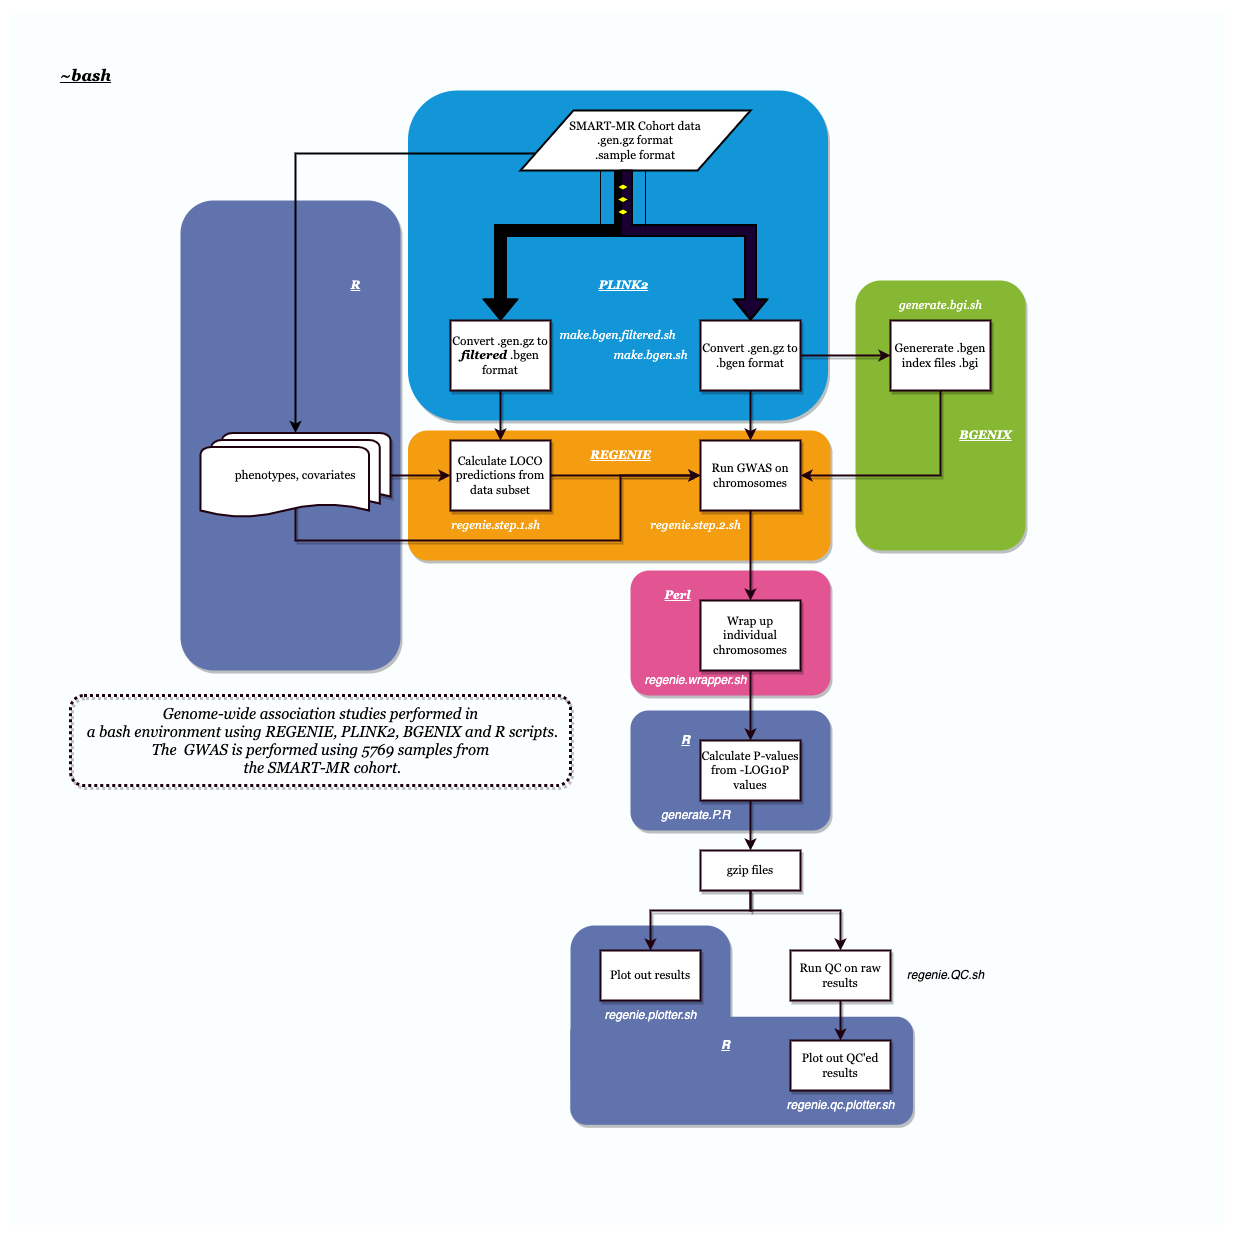

The diagram above was exported from draw.io. Its source (the exported page's mxGraphModel, read from the mxfile embedded in the PNG):
<mxGraphModel dx="1846" dy="1781" grid="1" gridSize="10" guides="1" tooltips="1" connect="1" arrows="1" fold="1" page="1" pageScale="1" pageWidth="850" pageHeight="1100" background="none" math="0" shadow="0">
  <root>
    <mxCell id="0" />
    <mxCell id="1" parent="0" />
    <mxCell id="tp_FHZZYY3tg1q9kBMh7-71" value="" style="whiteSpace=wrap;html=1;aspect=fixed;strokeWidth=20;fontFamily=Georgia;fontColor=#000000;fillColor=#FAFEFF;strokeColor=none;sketch=0;" parent="1" vertex="1">
      <mxGeometry x="-330.39" y="-90" width="1215" height="1215" as="geometry" />
    </mxCell>
    <mxCell id="tp_FHZZYY3tg1q9kBMh7-68" value="" style="whiteSpace=wrap;html=1;fontFamily=Georgia;fontColor=none;fillColor=#6173AD;strokeColor=none;sketch=0;glass=0;shadow=1;rounded=1;" parent="1" vertex="1">
      <mxGeometry x="230" y="825" width="160" height="175" as="geometry" />
    </mxCell>
    <mxCell id="tp_FHZZYY3tg1q9kBMh7-67" value="" style="whiteSpace=wrap;html=1;fontFamily=Georgia;fontColor=none;fillColor=#6173AD;strokeColor=none;sketch=0;glass=0;shadow=1;rounded=1;" parent="1" vertex="1">
      <mxGeometry x="290" y="610" width="200" height="120" as="geometry" />
    </mxCell>
    <mxCell id="tp_FHZZYY3tg1q9kBMh7-63" value="" style="whiteSpace=wrap;html=1;fontFamily=Georgia;fontColor=#000000;fillColor=#F59D10;strokeColor=none;sketch=0;glass=0;shadow=1;rounded=1;" parent="1" vertex="1">
      <mxGeometry x="67.5" y="330" width="422.5" height="130" as="geometry" />
    </mxCell>
    <mxCell id="tp_FHZZYY3tg1q9kBMh7-60" value="" style="whiteSpace=wrap;html=1;fontFamily=Georgia;fontColor=#000000;fillColor=#86B833;strokeColor=none;sketch=0;rounded=1;glass=0;shadow=1;" parent="1" vertex="1">
      <mxGeometry x="515" y="180" width="170" height="270" as="geometry" />
    </mxCell>
    <mxCell id="tp_FHZZYY3tg1q9kBMh7-56" value="" style="whiteSpace=wrap;html=1;fontFamily=Georgia;fontColor=none;fillColor=#6173AD;strokeColor=none;sketch=0;glass=0;shadow=1;rounded=1;" parent="1" vertex="1">
      <mxGeometry x="-160" y="100" width="220" height="470" as="geometry" />
    </mxCell>
    <mxCell id="tp_FHZZYY3tg1q9kBMh7-55" value="" style="whiteSpace=wrap;html=1;fillColor=#1396D8;strokeColor=none;fontFamily=Georgia;sketch=0;glass=0;shadow=1;rounded=1;" parent="1" vertex="1">
      <mxGeometry x="67.5" y="-10" width="420" height="330" as="geometry" />
    </mxCell>
    <mxCell id="tp_FHZZYY3tg1q9kBMh7-54" style="edgeStyle=orthogonalEdgeStyle;orthogonalLoop=1;jettySize=auto;html=1;strokeColor=default;strokeWidth=2;fillColor=#000000;exitX=0;exitY=0.75;exitDx=0;exitDy=0;fontFamily=Georgia;rounded=0;sketch=0;" parent="1" source="tp_FHZZYY3tg1q9kBMh7-1" target="tp_FHZZYY3tg1q9kBMh7-24" edge="1">
      <mxGeometry relative="1" as="geometry" />
    </mxCell>
    <mxCell id="tp_FHZZYY3tg1q9kBMh7-1" value="&lt;font&gt;SMART-MR Cohort data&lt;br&gt;.gen.gz format&lt;br&gt;.sample format&lt;/font&gt;" style="shape=parallelogram;html=1;strokeWidth=2;perimeter=parallelogramPerimeter;whiteSpace=wrap;arcSize=12;size=0.23;fontFamily=Georgia;strokeColor=default;sketch=0;" parent="1" vertex="1">
      <mxGeometry x="180" y="10" width="230" height="60" as="geometry" />
    </mxCell>
    <mxCell id="tp_FHZZYY3tg1q9kBMh7-3" value="" style="shape=flexArrow;endArrow=classic;html=1;strokeWidth=2;strokeColor=default;fillColor=#000000;entryX=0.5;entryY=0;entryDx=0;entryDy=0;fontFamily=Georgia;rounded=0;sketch=0;" parent="1" target="tp_FHZZYY3tg1q9kBMh7-4" edge="1">
      <mxGeometry width="50" height="50" relative="1" as="geometry">
        <mxPoint x="280" y="70" as="sourcePoint" />
        <mxPoint x="280" y="140" as="targetPoint" />
        <Array as="points">
          <mxPoint x="280" y="130" />
          <mxPoint x="160" y="130" />
        </Array>
      </mxGeometry>
    </mxCell>
    <mxCell id="tp_FHZZYY3tg1q9kBMh7-14" value="" style="edgeStyle=orthogonalEdgeStyle;orthogonalLoop=1;jettySize=auto;html=1;strokeColor=#1F000F;strokeWidth=2;fillColor=#000000;fontFamily=Georgia;rounded=0;sketch=0;shadow=1;" parent="1" source="tp_FHZZYY3tg1q9kBMh7-4" target="tp_FHZZYY3tg1q9kBMh7-11" edge="1">
      <mxGeometry relative="1" as="geometry" />
    </mxCell>
    <mxCell id="tp_FHZZYY3tg1q9kBMh7-4" value="Convert .gen.gz to &lt;i&gt;&lt;b&gt;filtered&lt;/b&gt; &lt;/i&gt;.bgen format" style="whiteSpace=wrap;html=1;absoluteArcSize=1;arcSize=14;strokeWidth=2;fillColor=#FFFFFF;fontFamily=Georgia;strokeColor=#1F000F;sketch=0;shadow=1;" parent="1" vertex="1">
      <mxGeometry x="110" y="220" width="100" height="70" as="geometry" />
    </mxCell>
    <mxCell id="tp_FHZZYY3tg1q9kBMh7-15" value="" style="edgeStyle=orthogonalEdgeStyle;orthogonalLoop=1;jettySize=auto;html=1;strokeColor=#1F000F;strokeWidth=2;fillColor=#000000;fontFamily=Georgia;rounded=0;sketch=0;shadow=1;" parent="1" source="tp_FHZZYY3tg1q9kBMh7-6" target="tp_FHZZYY3tg1q9kBMh7-12" edge="1">
      <mxGeometry relative="1" as="geometry" />
    </mxCell>
    <mxCell id="tp_FHZZYY3tg1q9kBMh7-18" style="edgeStyle=orthogonalEdgeStyle;orthogonalLoop=1;jettySize=auto;html=1;strokeColor=#1F000F;strokeWidth=2;fillColor=#000000;fontFamily=Georgia;rounded=0;sketch=0;shadow=1;" parent="1" source="tp_FHZZYY3tg1q9kBMh7-6" target="tp_FHZZYY3tg1q9kBMh7-9" edge="1">
      <mxGeometry relative="1" as="geometry" />
    </mxCell>
    <mxCell id="tp_FHZZYY3tg1q9kBMh7-6" value="Convert .gen.gz to .bgen format" style="whiteSpace=wrap;html=1;absoluteArcSize=1;arcSize=14;strokeWidth=2;fillColor=#FFFFFF;fontFamily=Georgia;strokeColor=#1F000F;sketch=0;shadow=1;" parent="1" vertex="1">
      <mxGeometry x="360" y="220" width="100" height="70" as="geometry" />
    </mxCell>
    <mxCell id="tp_FHZZYY3tg1q9kBMh7-7" value="" style="shape=flexArrow;endArrow=classic;html=1;strokeWidth=2;strokeColor=default;fillColor=#190033;entryX=0.5;entryY=0;entryDx=0;entryDy=0;exitX=0.461;exitY=0.983;exitDx=0;exitDy=0;exitPerimeter=0;fontFamily=Georgia;rounded=0;sketch=0;" parent="1" source="tp_FHZZYY3tg1q9kBMh7-1" target="tp_FHZZYY3tg1q9kBMh7-6" edge="1">
      <mxGeometry width="50" height="50" relative="1" as="geometry">
        <mxPoint x="290" y="80" as="sourcePoint" />
        <mxPoint x="170" y="230" as="targetPoint" />
        <Array as="points">
          <mxPoint x="286" y="130" />
          <mxPoint x="410" y="130" />
        </Array>
      </mxGeometry>
    </mxCell>
    <mxCell id="tp_FHZZYY3tg1q9kBMh7-19" style="edgeStyle=orthogonalEdgeStyle;orthogonalLoop=1;jettySize=auto;html=1;entryX=1;entryY=0.5;entryDx=0;entryDy=0;strokeColor=#1F000F;strokeWidth=2;fillColor=#000000;fontFamily=Georgia;rounded=0;sketch=0;shadow=1;" parent="1" source="tp_FHZZYY3tg1q9kBMh7-9" target="tp_FHZZYY3tg1q9kBMh7-12" edge="1">
      <mxGeometry relative="1" as="geometry">
        <Array as="points">
          <mxPoint x="600" y="375" />
        </Array>
      </mxGeometry>
    </mxCell>
    <mxCell id="tp_FHZZYY3tg1q9kBMh7-9" value="Genererate .bgen index files .bgi" style="whiteSpace=wrap;html=1;absoluteArcSize=1;arcSize=14;strokeWidth=2;fillColor=#FFFFFF;fontFamily=Georgia;strokeColor=#1F000F;sketch=0;shadow=1;" parent="1" vertex="1">
      <mxGeometry x="550" y="220" width="100" height="70" as="geometry" />
    </mxCell>
    <mxCell id="tp_FHZZYY3tg1q9kBMh7-17" style="edgeStyle=orthogonalEdgeStyle;orthogonalLoop=1;jettySize=auto;html=1;entryX=0;entryY=0.5;entryDx=0;entryDy=0;strokeColor=#1F000F;strokeWidth=2;fillColor=#000000;fontFamily=Georgia;rounded=0;sketch=0;shadow=1;" parent="1" source="tp_FHZZYY3tg1q9kBMh7-11" target="tp_FHZZYY3tg1q9kBMh7-12" edge="1">
      <mxGeometry relative="1" as="geometry" />
    </mxCell>
    <mxCell id="tp_FHZZYY3tg1q9kBMh7-11" value="Calculate LOCO predictions from data subset" style="whiteSpace=wrap;html=1;absoluteArcSize=1;arcSize=14;strokeWidth=2;fillColor=#FFFFFF;fontFamily=Georgia;strokeColor=#1F000F;sketch=0;shadow=1;" parent="1" vertex="1">
      <mxGeometry x="110" y="340" width="100" height="70" as="geometry" />
    </mxCell>
    <mxCell id="tp_FHZZYY3tg1q9kBMh7-12" value="Run GWAS on chromosomes" style="whiteSpace=wrap;html=1;absoluteArcSize=1;arcSize=14;strokeWidth=2;fillColor=#FFFFFF;fontFamily=Georgia;strokeColor=#1F000F;sketch=0;shadow=1;" parent="1" vertex="1">
      <mxGeometry x="360" y="340" width="100" height="70" as="geometry" />
    </mxCell>
    <mxCell id="tp_FHZZYY3tg1q9kBMh7-28" value="" style="edgeStyle=orthogonalEdgeStyle;orthogonalLoop=1;jettySize=auto;html=1;strokeColor=#1F000F;strokeWidth=2;fillColor=#000000;fontFamily=Georgia;rounded=0;sketch=0;shadow=1;" parent="1" source="tp_FHZZYY3tg1q9kBMh7-22" target="tp_FHZZYY3tg1q9kBMh7-27" edge="1">
      <mxGeometry relative="1" as="geometry" />
    </mxCell>
    <mxCell id="tp_FHZZYY3tg1q9kBMh7-22" value="Calculate P-values from -LOG10P values" style="whiteSpace=wrap;html=1;absoluteArcSize=1;arcSize=14;strokeWidth=2;fillColor=#FFFFFF;fontFamily=Georgia;strokeColor=#1F000F;sketch=0;shadow=1;" parent="1" vertex="1">
      <mxGeometry x="360" y="640" width="100" height="60" as="geometry" />
    </mxCell>
    <mxCell id="tp_FHZZYY3tg1q9kBMh7-25" value="" style="edgeStyle=orthogonalEdgeStyle;orthogonalLoop=1;jettySize=auto;html=1;strokeColor=#1F000F;strokeWidth=2;fillColor=#000000;fontFamily=Georgia;rounded=0;sketch=0;shadow=1;" parent="1" source="tp_FHZZYY3tg1q9kBMh7-24" target="tp_FHZZYY3tg1q9kBMh7-11" edge="1">
      <mxGeometry relative="1" as="geometry" />
    </mxCell>
    <mxCell id="tp_FHZZYY3tg1q9kBMh7-65" style="edgeStyle=orthogonalEdgeStyle;orthogonalLoop=1;jettySize=auto;html=1;entryX=0;entryY=0.5;entryDx=0;entryDy=0;strokeColor=#1F000F;strokeWidth=2;fontFamily=Georgia;fontColor=#000000;fillColor=#000000;exitX=0.5;exitY=0.771;exitDx=0;exitDy=0;exitPerimeter=0;rounded=0;sketch=0;shadow=1;" parent="1" source="tp_FHZZYY3tg1q9kBMh7-24" target="tp_FHZZYY3tg1q9kBMh7-12" edge="1">
      <mxGeometry relative="1" as="geometry">
        <Array as="points">
          <mxPoint x="-45" y="440" />
          <mxPoint x="280" y="440" />
          <mxPoint x="280" y="375" />
        </Array>
      </mxGeometry>
    </mxCell>
    <mxCell id="tp_FHZZYY3tg1q9kBMh7-24" value="phenotypes, covariates" style="strokeWidth=2;html=1;shape=mxgraph.flowchart.multi-document;whiteSpace=wrap;fillColor=#FFFFFF;fontFamily=Georgia;strokeColor=#1F000F;sketch=0;shadow=1;" parent="1" vertex="1">
      <mxGeometry x="-140" y="332.5" width="190" height="85" as="geometry" />
    </mxCell>
    <mxCell id="tp_FHZZYY3tg1q9kBMh7-30" value="" style="edgeStyle=orthogonalEdgeStyle;orthogonalLoop=1;jettySize=auto;html=1;strokeColor=#1F000F;strokeWidth=2;fillColor=#000000;fontFamily=Georgia;entryX=0.5;entryY=0;entryDx=0;entryDy=0;rounded=0;sketch=0;shadow=1;" parent="1" source="tp_FHZZYY3tg1q9kBMh7-27" target="tp_FHZZYY3tg1q9kBMh7-29" edge="1">
      <mxGeometry relative="1" as="geometry">
        <mxPoint x="310" y="830" as="targetPoint" />
        <Array as="points">
          <mxPoint x="410" y="810" />
          <mxPoint x="310" y="810" />
        </Array>
      </mxGeometry>
    </mxCell>
    <mxCell id="tp_FHZZYY3tg1q9kBMh7-35" style="edgeStyle=orthogonalEdgeStyle;orthogonalLoop=1;jettySize=auto;html=1;entryX=0.5;entryY=0;entryDx=0;entryDy=0;strokeColor=#1F000F;strokeWidth=2;fillColor=#000000;exitX=0.5;exitY=1;exitDx=0;exitDy=0;fontFamily=Georgia;rounded=0;sketch=0;shadow=1;" parent="1" source="tp_FHZZYY3tg1q9kBMh7-27" target="tp_FHZZYY3tg1q9kBMh7-31" edge="1">
      <mxGeometry relative="1" as="geometry">
        <Array as="points">
          <mxPoint x="410" y="810" />
          <mxPoint x="500" y="810" />
        </Array>
      </mxGeometry>
    </mxCell>
    <mxCell id="tp_FHZZYY3tg1q9kBMh7-27" value="gzip files" style="whiteSpace=wrap;html=1;absoluteArcSize=1;arcSize=14;strokeWidth=2;fillColor=#FFFFFF;fontFamily=Georgia;strokeColor=#1F000F;sketch=0;shadow=1;" parent="1" vertex="1">
      <mxGeometry x="360" y="750" width="100" height="40" as="geometry" />
    </mxCell>
    <mxCell id="tp_FHZZYY3tg1q9kBMh7-29" value="Plot out results" style="whiteSpace=wrap;html=1;absoluteArcSize=1;arcSize=14;strokeWidth=2;fillColor=#FFFFFF;fontFamily=Georgia;strokeColor=#1F000F;sketch=0;shadow=1;" parent="1" vertex="1">
      <mxGeometry x="260" y="850" width="100" height="50" as="geometry" />
    </mxCell>
    <mxCell id="tp_FHZZYY3tg1q9kBMh7-31" value="Run QC on raw results" style="whiteSpace=wrap;html=1;absoluteArcSize=1;arcSize=14;strokeWidth=2;fillColor=#FFFFFF;fontFamily=Georgia;strokeColor=#1F000F;sketch=0;shadow=1;" parent="1" vertex="1">
      <mxGeometry x="450" y="850" width="100" height="50" as="geometry" />
    </mxCell>
    <mxCell id="tp_FHZZYY3tg1q9kBMh7-37" value="&lt;i&gt;&lt;b&gt;&lt;u&gt;PLINK2&lt;/u&gt;&lt;/b&gt;&lt;/i&gt;" style="text;html=1;align=center;verticalAlign=middle;resizable=0;points=[];autosize=1;strokeColor=none;fillColor=none;fontFamily=Georgia;sketch=0;shadow=1;fontColor=#FFFFFF;" parent="1" vertex="1">
      <mxGeometry x="247.5" y="170" width="70" height="30" as="geometry" />
    </mxCell>
    <mxCell id="tp_FHZZYY3tg1q9kBMh7-38" value="" style="verticalLabelPosition=bottom;verticalAlign=top;html=1;shape=mxgraph.flowchart.parallel_mode;pointerEvents=1;fillColor=#FFFFFF;rotation=90;fontFamily=Georgia;strokeColor=default;sketch=0;" parent="1" vertex="1">
      <mxGeometry x="253.21000000000004" y="76.47999999999999" width="58.59" height="45" as="geometry" />
    </mxCell>
    <mxCell id="tp_FHZZYY3tg1q9kBMh7-59" value="&lt;b style=&quot;&quot;&gt;&lt;i&gt;&lt;u&gt;R&lt;/u&gt;&lt;/i&gt;&lt;/b&gt;" style="text;html=1;align=center;verticalAlign=middle;resizable=0;points=[];autosize=1;strokeColor=none;fillColor=none;fontFamily=Georgia;fontColor=#FFFFFF;sketch=0;shadow=1;" parent="1" vertex="1">
      <mxGeometry y="170" width="30" height="30" as="geometry" />
    </mxCell>
    <mxCell id="tp_FHZZYY3tg1q9kBMh7-62" value="&lt;i&gt;&lt;b&gt;&lt;u&gt;BGENIX&lt;/u&gt;&lt;/b&gt;&lt;/i&gt;" style="text;html=1;align=center;verticalAlign=middle;resizable=0;points=[];autosize=1;strokeColor=none;fillColor=none;fontFamily=Georgia;fontColor=#FFFFFF;sketch=0;shadow=1;" parent="1" vertex="1">
      <mxGeometry x="605" y="320" width="80" height="30" as="geometry" />
    </mxCell>
    <mxCell id="tp_FHZZYY3tg1q9kBMh7-66" value="&lt;i&gt;&lt;b&gt;&lt;u&gt;REGENIE&lt;/u&gt;&lt;/b&gt;&lt;/i&gt;" style="text;html=1;align=center;verticalAlign=middle;resizable=0;points=[];autosize=1;strokeColor=none;fillColor=none;fontFamily=Georgia;fontColor=#FFFFFF;sketch=0;shadow=1;" parent="1" vertex="1">
      <mxGeometry x="240" y="340" width="80" height="30" as="geometry" />
    </mxCell>
    <mxCell id="tp_FHZZYY3tg1q9kBMh7-72" value="&lt;i&gt;&lt;b&gt;&lt;u&gt;&lt;font style=&quot;font-size: 16px;&quot;&gt;~bash&lt;/font&gt;&lt;/u&gt;&lt;/b&gt;&lt;/i&gt;" style="text;html=1;align=center;verticalAlign=middle;resizable=0;points=[];autosize=1;strokeColor=none;fillColor=none;fontFamily=Georgia;fontColor=#000000;sketch=0;" parent="1" vertex="1">
      <mxGeometry x="-290" y="-40" width="70" height="30" as="geometry" />
    </mxCell>
    <mxCell id="tp_FHZZYY3tg1q9kBMh7-73" value="" style="whiteSpace=wrap;html=1;fontFamily=Georgia;fontColor=none;fillColor=#6173AD;strokeColor=none;rotation=90;sketch=0;glass=0;shadow=1;rounded=1;" parent="1" vertex="1">
      <mxGeometry x="347.11" y="798.87" width="108.11" height="342.81" as="geometry" />
    </mxCell>
    <mxCell id="tp_FHZZYY3tg1q9kBMh7-34" value="Plot out QC'ed results" style="whiteSpace=wrap;html=1;absoluteArcSize=1;arcSize=14;strokeWidth=2;fillColor=#FFFFFF;fontFamily=Georgia;strokeColor=#1F000F;sketch=0;shadow=1;" parent="1" vertex="1">
      <mxGeometry x="450" y="940" width="100" height="50" as="geometry" />
    </mxCell>
    <mxCell id="tp_FHZZYY3tg1q9kBMh7-36" value="" style="edgeStyle=orthogonalEdgeStyle;orthogonalLoop=1;jettySize=auto;html=1;strokeColor=#1F000F;strokeWidth=2;fillColor=#000000;fontFamily=Georgia;rounded=0;sketch=0;shadow=1;" parent="1" source="tp_FHZZYY3tg1q9kBMh7-31" target="tp_FHZZYY3tg1q9kBMh7-34" edge="1">
      <mxGeometry relative="1" as="geometry" />
    </mxCell>
    <mxCell id="tp_FHZZYY3tg1q9kBMh7-74" value="&lt;font style=&quot;font-size: 15px;&quot;&gt;&lt;i&gt;Genome-wide association studies performed in&lt;br&gt;&lt;font style=&quot;font-size: 15px;&quot;&gt;&amp;nbsp;a bash environment using REGENIE, PLINK2, BGENIX and R scripts. &lt;br&gt;&lt;/font&gt;The&amp;nbsp; GWAS is performed using 5769 samples from&lt;br&gt;&amp;nbsp;the SMART-MR cohort.&lt;/i&gt;&lt;/font&gt;" style="text;html=1;align=center;verticalAlign=middle;resizable=0;points=[];autosize=1;strokeColor=#1F000F;fillColor=none;fontFamily=Georgia;dashed=1;dashPattern=1 1;sketch=0;strokeWidth=3;rounded=1;shadow=1;" parent="1" vertex="1">
      <mxGeometry x="-270" y="595" width="500" height="90" as="geometry" />
    </mxCell>
    <mxCell id="tp_FHZZYY3tg1q9kBMh7-79" value="make.bgen.filtered.sh" style="text;html=1;align=center;verticalAlign=middle;resizable=0;points=[];autosize=1;strokeColor=none;fillColor=none;fontFamily=Georgia;sketch=0;shadow=1;fontStyle=2;fontColor=#FFFFFF;" parent="1" vertex="1">
      <mxGeometry x="207.11" y="220" width="140" height="30" as="geometry" />
    </mxCell>
    <mxCell id="tp_FHZZYY3tg1q9kBMh7-80" value="make.bgen.sh" style="text;html=1;align=center;verticalAlign=middle;resizable=0;points=[];autosize=1;strokeColor=none;fillColor=none;fontFamily=Georgia;sketch=0;shadow=1;fontStyle=2;fontColor=#FFFFFF;" parent="1" vertex="1">
      <mxGeometry x="260" y="240" width="100" height="30" as="geometry" />
    </mxCell>
    <mxCell id="tp_FHZZYY3tg1q9kBMh7-81" value="generate.bgi.sh" style="text;html=1;align=center;verticalAlign=middle;resizable=0;points=[];autosize=1;strokeColor=none;fillColor=none;fontFamily=Georgia;sketch=0;shadow=1;fontStyle=2;fontColor=#FFFFFF;" parent="1" vertex="1">
      <mxGeometry x="545" y="190" width="110" height="30" as="geometry" />
    </mxCell>
    <mxCell id="tp_FHZZYY3tg1q9kBMh7-82" value="regenie.step.1.sh" style="text;html=1;align=center;verticalAlign=middle;resizable=0;points=[];autosize=1;strokeColor=none;fillColor=none;fontFamily=Georgia;sketch=0;shadow=1;fontStyle=2;fontColor=#FFFFFF;" parent="1" vertex="1">
      <mxGeometry x="100" y="410" width="110" height="30" as="geometry" />
    </mxCell>
    <mxCell id="tp_FHZZYY3tg1q9kBMh7-84" value="regenie.step.2.sh" style="text;html=1;align=center;verticalAlign=middle;resizable=0;points=[];autosize=1;strokeColor=none;fillColor=none;fontFamily=Georgia;sketch=0;shadow=1;fontStyle=2;fontColor=#FFFFFF;" parent="1" vertex="1">
      <mxGeometry x="300" y="410" width="110" height="30" as="geometry" />
    </mxCell>
    <mxCell id="tp_FHZZYY3tg1q9kBMh7-85" value="" style="rounded=1;whiteSpace=wrap;html=1;strokeColor=none;fontFamily=Georgia;fillColor=#E35493;sketch=0;glass=0;shadow=1;" parent="1" vertex="1">
      <mxGeometry x="290" y="470" width="200" height="125" as="geometry" />
    </mxCell>
    <mxCell id="tp_FHZZYY3tg1q9kBMh7-20" value="Wrap up individual chromosomes" style="whiteSpace=wrap;html=1;absoluteArcSize=1;arcSize=14;strokeWidth=2;fillColor=#FFFFFF;fontFamily=Georgia;strokeColor=#1F000F;sketch=0;shadow=1;" parent="1" vertex="1">
      <mxGeometry x="360" y="500" width="100" height="70" as="geometry" />
    </mxCell>
    <mxCell id="tp_FHZZYY3tg1q9kBMh7-86" value="&lt;b&gt;&lt;i&gt;&lt;u&gt;Perl&lt;/u&gt;&lt;/i&gt;&lt;/b&gt;" style="text;html=1;align=center;verticalAlign=middle;resizable=0;points=[];autosize=1;strokeColor=none;fillColor=none;fontFamily=Georgia;sketch=0;shadow=1;fontColor=#FFFFFF;" parent="1" vertex="1">
      <mxGeometry x="311.8" y="480" width="50" height="30" as="geometry" />
    </mxCell>
    <mxCell id="tp_FHZZYY3tg1q9kBMh7-21" value="" style="edgeStyle=orthogonalEdgeStyle;orthogonalLoop=1;jettySize=auto;html=1;strokeColor=#1F000F;strokeWidth=2;fillColor=#000000;fontFamily=Georgia;rounded=0;sketch=0;shadow=1;" parent="1" source="tp_FHZZYY3tg1q9kBMh7-12" target="tp_FHZZYY3tg1q9kBMh7-20" edge="1">
      <mxGeometry relative="1" as="geometry" />
    </mxCell>
    <mxCell id="tp_FHZZYY3tg1q9kBMh7-23" value="" style="edgeStyle=orthogonalEdgeStyle;orthogonalLoop=1;jettySize=auto;html=1;strokeColor=#1F000F;strokeWidth=2;fillColor=#000000;fontFamily=Georgia;rounded=0;sketch=0;shadow=1;" parent="1" source="tp_FHZZYY3tg1q9kBMh7-20" target="tp_FHZZYY3tg1q9kBMh7-22" edge="1">
      <mxGeometry relative="1" as="geometry" />
    </mxCell>
    <mxCell id="mQ__n77R_dniZBulQF24-1" value="&lt;i&gt;regenie.wrapper.sh&lt;/i&gt;" style="text;html=1;align=center;verticalAlign=middle;resizable=0;points=[];autosize=1;strokeColor=none;fillColor=none;fontColor=#FFFFFF;" parent="1" vertex="1">
      <mxGeometry x="290" y="565" width="130" height="30" as="geometry" />
    </mxCell>
    <mxCell id="mQ__n77R_dniZBulQF24-2" value="&lt;i&gt;generate.P.R&lt;/i&gt;" style="text;html=1;align=center;verticalAlign=middle;resizable=0;points=[];autosize=1;strokeColor=none;fillColor=none;fontColor=#FFFFFF;" parent="1" vertex="1">
      <mxGeometry x="310" y="700" width="90" height="30" as="geometry" />
    </mxCell>
    <mxCell id="mQ__n77R_dniZBulQF24-3" value="&lt;i&gt;regenie.plotter.sh&lt;/i&gt;" style="text;html=1;align=center;verticalAlign=middle;resizable=0;points=[];autosize=1;strokeColor=none;fillColor=none;fontColor=#FFFFFF;" parent="1" vertex="1">
      <mxGeometry x="250" y="900" width="120" height="30" as="geometry" />
    </mxCell>
    <mxCell id="mQ__n77R_dniZBulQF24-4" value="&lt;i&gt;regenie.QC.sh&lt;/i&gt;" style="text;html=1;align=center;verticalAlign=middle;resizable=0;points=[];autosize=1;strokeColor=none;fillColor=none;" parent="1" vertex="1">
      <mxGeometry x="555" y="860" width="100" height="30" as="geometry" />
    </mxCell>
    <mxCell id="mQ__n77R_dniZBulQF24-5" value="&lt;i&gt;regenie.qc.plotter.sh&lt;/i&gt;" style="text;html=1;align=center;verticalAlign=middle;resizable=0;points=[];autosize=1;strokeColor=none;fillColor=none;fontColor=#FFFFFF;" parent="1" vertex="1">
      <mxGeometry x="435" y="990" width="130" height="30" as="geometry" />
    </mxCell>
    <mxCell id="mQ__n77R_dniZBulQF24-6" value="&lt;i&gt;&lt;u&gt;&lt;b&gt;R&lt;/b&gt;&lt;/u&gt;&lt;/i&gt;" style="text;html=1;align=center;verticalAlign=middle;resizable=0;points=[];autosize=1;strokeColor=none;fillColor=none;rounded=1;shadow=1;glass=0;fontColor=#FFFFFF;" parent="1" vertex="1">
      <mxGeometry x="330" y="625" width="30" height="30" as="geometry" />
    </mxCell>
    <mxCell id="mQ__n77R_dniZBulQF24-7" value="&lt;i&gt;&lt;u&gt;&lt;b&gt;R&lt;/b&gt;&lt;/u&gt;&lt;/i&gt;" style="text;html=1;align=center;verticalAlign=middle;resizable=0;points=[];autosize=1;strokeColor=none;fillColor=none;rounded=1;shadow=1;glass=0;fontColor=#FFFFFF;" parent="1" vertex="1">
      <mxGeometry x="369.99999999999994" y="930" width="30" height="30" as="geometry" />
    </mxCell>
  </root>
</mxGraphModel>